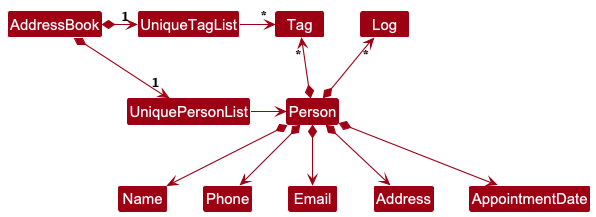

The diagram above was rendered by PlantUML. Its source (embedded in the PNG):
@startuml
!include style.puml
skinparam arrowThickness 1.1
skinparam arrowColor MODEL_COLOR
skinparam classBackgroundColor MODEL_COLOR

AddressBook *-right-> "1" UniquePersonList
AddressBook *-right-> "1" UniqueTagList
UniqueTagList -[hidden]down- UniquePersonList
UniqueTagList -[hidden]down- UniquePersonList

UniqueTagList -right-> "*" Tag
UniquePersonList -right-> Person

Person *-up-> "*" Tag
Person *-up-> "*" Log
Tag -[hidden]right-> Log

Person *--> Name
Person *--> Phone
Person *--> Email
Person *--> Address
Person *--> AppointmentDate
@enduml